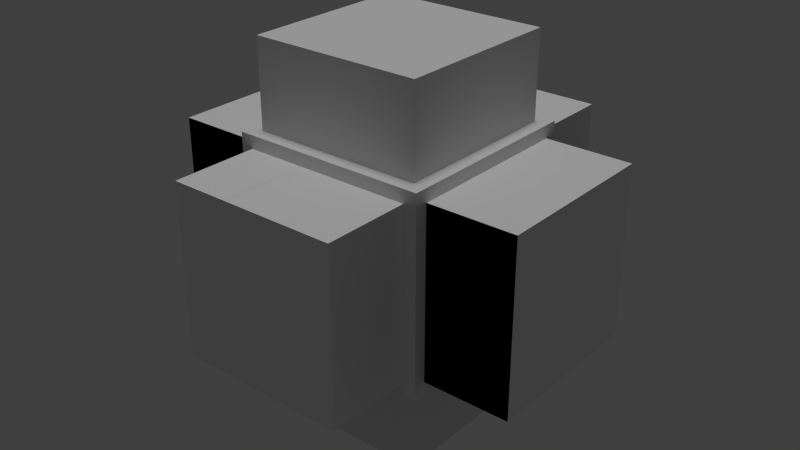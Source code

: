# Source: powerup_disappear.blend  (saved by Blender 2.75.0; exported with 4.5.12 LTS)
import bpy
from mathutils import Matrix  # noqa: F401  (used for matrix-valued properties, if any)

bpy.ops.wm.read_factory_settings(use_empty=True)
scene = bpy.context.scene
scene.name = 'Scene'

# ---- collections
col_collection_1 = bpy.data.collections.new('Collection 1'); scene.collection.children.link(col_collection_1)

# ---- world
world_world = bpy.data.worlds.new('World'); scene.world = world_world
world_world.color = (0.05088, 0.05088, 0.05088)
world_world.use_sun_shadow = False
world_world.sun_shadow_jitter_overblur = 0.0
world_world.cycles.sampling_method = 'MANUAL'
world_world.cycles.sample_map_resolution = 256

# ---- lights
light_sun = bpy.data.lights.new('Sun', 'SUN')
light_sun.transmission_factor = 0.0
light_sun.angle = 0.1993
light_sun.energy = 1.0
light_sun.shadow_buffer_clip_start = 0.5
light_sun.shadow_soft_size = 0.1
light_sun.shadow_cascade_max_distance = 1000.0
light_sun.cycles.use_multiple_importance_sampling = False

# ---- meshes
me_cube_010 = bpy.data.meshes.new('Cube.010')
me_cube_010.from_pydata([(-1.0, -1.0, -1.0), (-1.0, -1.0, 1.0), (-1.0, 1.0, -1.0), (-1.0, 1.0, 1.0), (1.0, -1.0, -1.0), (1.0, -1.0, 1.0), (1.0, 1.0, -1.0), (1.0, 1.0, 1.0)], [], [(1, 3, 2, 0), (3, 7, 6, 2), (7, 5, 4, 6), (5, 1, 0, 4), (0, 2, 6, 4), (5, 7, 3, 1)])
me_cube_010.use_remesh_preserve_volume = False
me_cube_010.use_remesh_preserve_attributes = False
me_cube_010.use_mirror_vertex_groups = False
me_cube_010.update()
me_cube_003 = bpy.data.meshes.new('Cube.003')
me_cube_003.from_pydata([(-1.0, -1.0, -1.0), (-1.0, -1.0, 1.0), (-1.0, 1.0, -1.0), (-1.0, 1.0, 1.0), (1.0, -1.0, -1.0), (1.0, -1.0, 1.0), (1.0, 1.0, -1.0), (1.0, 1.0, 1.0)], [], [(1, 3, 2, 0), (3, 7, 6, 2), (7, 5, 4, 6), (5, 1, 0, 4), (0, 2, 6, 4), (5, 7, 3, 1)])
me_cube_003.use_remesh_preserve_volume = False
me_cube_003.use_remesh_preserve_attributes = False
me_cube_003.use_mirror_vertex_groups = False
me_cube_003.update()
me_cube_002 = bpy.data.meshes.new('Cube.002')
me_cube_002.from_pydata([(-1.0, -1.0, -1.0), (-1.0, -1.0, 1.0), (-1.0, 1.0, -1.0), (-1.0, 1.0, 1.0), (1.0, -1.0, -1.0), (1.0, -1.0, 1.0), (1.0, 1.0, -1.0), (1.0, 1.0, 1.0)], [], [(1, 3, 2, 0), (3, 7, 6, 2), (7, 5, 4, 6), (5, 1, 0, 4), (0, 2, 6, 4), (5, 7, 3, 1)])
me_cube_002.use_remesh_preserve_volume = False
me_cube_002.use_remesh_preserve_attributes = False
me_cube_002.use_mirror_vertex_groups = False
me_cube_002.update()
me_cube_001 = bpy.data.meshes.new('Cube.001')
me_cube_001.from_pydata([(-1.0, -1.0, -1.0), (-1.0, -1.0, 1.0), (-1.0, 1.0, -1.0), (-1.0, 1.0, 1.0), (1.0, -1.0, -1.0), (1.0, -1.0, 1.0), (1.0, 1.0, -1.0), (1.0, 1.0, 1.0)], [], [(1, 3, 2, 0), (3, 7, 6, 2), (7, 5, 4, 6), (5, 1, 0, 4), (0, 2, 6, 4), (5, 7, 3, 1)])
me_cube_001.use_remesh_preserve_volume = False
me_cube_001.use_remesh_preserve_attributes = False
me_cube_001.use_mirror_vertex_groups = False
me_cube_001.update()
me_cube = bpy.data.meshes.new('Cube')
me_cube.from_pydata([(-1.0, -1.0, -1.0), (-1.0, -1.0, 1.0), (-1.0, -0.5802, -1.0), (-1.0, -0.5802, 1.0), (1.0, -1.0, -1.0), (1.0, -1.0, 1.0), (1.0, -0.5802, -1.0), (1.0, -0.5802, 1.0), (-2.324, -1.006, -2.324), (-2.324, -1.006, 2.324), (2.324, -1.006, 2.324), (2.324, -1.006, -2.324), (0.0, -1.596, 0.0), (-1.0, -0.5802, 1.0), (-1.0, -0.5802, -1.0), (1.0, -0.5802, 1.0), (1.0, -0.5802, -1.0)], [], [(1, 3, 2, 0), (6, 2, 14, 16), (7, 5, 4, 6), (5, 1, 9, 10), (0, 2, 6, 4), (5, 7, 3, 1), (4, 5, 10, 11), (1, 0, 8, 9), (0, 4, 11, 8), (10, 9, 12), (9, 8, 12), (8, 11, 12), (11, 10, 12), (13, 15, 16, 14), (3, 7, 15, 13), (2, 3, 13, 14), (7, 6, 16, 15)])
me_cube.use_remesh_preserve_volume = False
me_cube.use_remesh_preserve_attributes = False
me_cube.use_mirror_vertex_groups = False
me_cube.update()
me_cube_007 = bpy.data.meshes.new('Cube.007')
me_cube_007.from_pydata([(-1.0, -1.0, -1.0), (-1.0, -1.0, 1.0), (-1.0, 1.0, -1.0), (-1.0, 1.0, 1.0), (1.0, -1.0, -1.0), (1.0, -1.0, 1.0), (1.0, 1.0, -1.0), (1.0, 1.0, 1.0)], [], [(1, 3, 2, 0), (3, 7, 6, 2), (7, 5, 4, 6), (5, 1, 0, 4), (0, 2, 6, 4), (5, 7, 3, 1)])
me_cube_007.use_remesh_preserve_volume = False
me_cube_007.use_remesh_preserve_attributes = False
me_cube_007.use_mirror_vertex_groups = False
me_cube_007.update()
me_cube_005 = bpy.data.meshes.new('Cube.005')
me_cube_005.from_pydata([(-1.0, -1.0, -1.0), (-1.0, -1.0, 1.0), (-1.0, 1.0, -1.0), (-1.0, 1.0, 1.0), (1.0, -1.0, -1.0), (1.0, -1.0, 1.0), (1.0, 1.0, -1.0), (1.0, 1.0, 1.0)], [], [(1, 3, 2, 0), (3, 7, 6, 2), (7, 5, 4, 6), (5, 1, 0, 4), (0, 2, 6, 4), (5, 7, 3, 1)])
me_cube_005.use_remesh_preserve_volume = False
me_cube_005.use_remesh_preserve_attributes = False
me_cube_005.use_mirror_vertex_groups = False
me_cube_005.update()
me_cube_006 = bpy.data.meshes.new('Cube.006')
me_cube_006.from_pydata([(-1.0, -1.0, 1.0), (-1.0, 1.0, 1.0), (-1.0, 1.0, -1.0), (-1.0, -1.0, -1.0), (-0.462, -1.0, 1.0), (-0.462, -1.0, -1.0), (-0.462, 1.0, 1.0), (-0.462, 1.0, -1.0), (0.462, 1.0, 1.0), (1.0, 1.0, 1.0), (1.0, 1.0, -1.0), (0.462, 1.0, -1.0), (1.0, -1.0, 1.0), (0.462, -1.0, 1.0), (1.0, -1.0, -1.0), (0.462, -1.0, -1.0), (-0.462, -1.0, -2.164), (-0.462, 1.0, -2.164), (0.462, 1.0, -2.164), (0.462, -1.0, -2.164), (-0.462, -1.0, -1.0), (-0.462, 1.0, -1.0), (-0.462, 1.0, 2.164), (0.462, 1.0, 2.164), (0.462, 1.0, 1.0), (-0.462, -1.0, 2.164), (0.462, -1.0, 2.164), (0.462, -1.0, 1.0), (-0.462, -2.164, 1.0), (-0.462, -2.164, -1.0), (0.462, -2.164, -1.0), (0.462, -2.164, 1.0), (-0.462, 2.164, -1.0), (0.462, 2.164, -1.0), (-0.462, 2.164, 1.0), (0.462, 2.164, 1.0)], [], [(0, 1, 2, 3), (4, 0, 3, 5), (6, 1, 0, 4), (1, 6, 7, 2), (3, 2, 7, 5), (8, 9, 10, 11), (12, 9, 8, 13), (9, 12, 14, 10), (11, 10, 14, 15), (12, 13, 15, 14), (16, 17, 18, 19), (20, 16, 19, 15), (21, 17, 16, 20), (11, 18, 17, 21), (19, 18, 11, 15), (20, 5, 7, 21), (6, 22, 23, 24), (25, 22, 6, 4), (22, 25, 26, 23), (24, 23, 26, 27), (27, 26, 25, 4), (27, 13, 8, 24), (28, 29, 30, 31), (4, 28, 31, 27), (28, 4, 5, 20, 29), (29, 20, 15, 30), (31, 30, 15, 13, 27), (21, 32, 33, 11), (34, 32, 21, 7, 6), (32, 34, 35, 33), (33, 35, 24, 8, 11), (34, 6, 24, 35)])
me_cube_006.use_remesh_preserve_volume = False
me_cube_006.use_remesh_preserve_attributes = False
me_cube_006.use_mirror_vertex_groups = False
me_cube_006.update()
me_cube_004 = bpy.data.meshes.new('Cube.004')
me_cube_004.from_pydata([(-1.0, -0.87, -0.87), (-1.0, -1.0, -1.0), (-1.0, -1.0, 1.0), (-1.0, 1.0, 1.0), (-1.0, 0.87, 0.87), (-1.0, -0.87, 0.87), (-1.0, 0.87, -0.87), (-1.0, 1.0, -1.0), (-0.87, -1.0, -0.87), (1.0, -1.0, -1.0), (1.0, -1.0, 1.0), (0.87, -1.0, 0.87), (0.87, -1.0, -0.87), (-0.87, -1.0, 0.87), (-0.87, -0.87, 1.0), (1.0, 1.0, 1.0), (0.87, 0.87, 1.0), (0.87, -0.87, 1.0), (-0.87, 0.87, 1.0), (-0.87, 1.0, -0.87), (0.87, 1.0, 0.87), (-0.87, 1.0, 0.87), (0.87, 1.0, -0.87), (1.0, 1.0, -1.0), (-0.87, 0.87, -1.0), (-0.87, -0.87, -1.0), (0.87, 0.87, -1.0), (0.87, -0.87, -1.0), (1.0, -0.87, -0.87), (1.0, 0.87, 0.87), (1.0, 0.87, -0.87), (1.0, -0.87, 0.87), (0.87, -0.87, 0.87), (-0.87, -0.87, 0.87), (-0.87, 0.87, 0.87), (-0.87, -0.87, 0.87), (0.87, 0.87, 0.87), (0.87, -0.87, -0.87), (-0.87, -0.87, -0.87), (-0.87, 0.87, 0.87), (0.87, -0.87, -0.87), (0.87, 0.87, -0.87), (-0.87, 0.87, -0.87), (0.87, 0.87, -0.87)], [], [(0, 1, 2, 3, 4, 5), (6, 4, 3, 7, 1, 0), (8, 1, 9, 10, 11, 12), (13, 11, 10, 2, 1, 8), (14, 2, 10, 15, 16, 17), (18, 16, 15, 3, 2, 14), (19, 7, 3, 15, 20, 21), (22, 20, 15, 23, 7, 19), (24, 25, 1, 7, 23, 26), (25, 27, 26, 23, 9, 1), (28, 9, 23, 15, 29, 30), (28, 31, 29, 15, 10, 9), (14, 17, 32, 33), (18, 14, 33, 34), (11, 13, 35, 33, 32), (17, 16, 36, 32), (16, 18, 34, 36), (12, 11, 32, 37), (13, 8, 38, 35), (29, 31, 32, 36), (21, 20, 36, 34, 39), (39, 34, 33, 35), (8, 12, 37, 40, 38), (31, 28, 37, 32), (0, 5, 35, 38), (30, 29, 36, 41), (19, 21, 39, 42), (20, 22, 41, 36), (5, 4, 39, 35), (27, 25, 38, 40), (28, 30, 41, 37), (6, 0, 38, 42), (22, 19, 42, 43, 41), (4, 6, 42, 39), (26, 27, 40, 43), (25, 24, 42, 38), (41, 43, 40, 37), (24, 26, 43, 42)])
me_cube_004.use_remesh_preserve_volume = False
me_cube_004.use_remesh_preserve_attributes = False
me_cube_004.use_mirror_vertex_groups = False
me_cube_004.update()

# ---- objects
ob_cube_008 = bpy.data.objects.new('Cube.008', me_cube_010)
ob_cube_007 = bpy.data.objects.new('Cube.007', me_cube_003)
ob_cube_006 = bpy.data.objects.new('Cube.006', me_cube_002)
ob_cube_005 = bpy.data.objects.new('Cube.005', me_cube_001)
ob_cube_004 = bpy.data.objects.new('Cube.004', me_cube)
ob_sun = bpy.data.objects.new('Sun', light_sun)
ob_cube_003 = bpy.data.objects.new('Cube.003', me_cube_007)
ob_cube_001 = bpy.data.objects.new('Cube.001', me_cube_005)
ob_cube_002 = bpy.data.objects.new('Cube.002', me_cube_006)
ob_cube = bpy.data.objects.new('Cube', me_cube_004)

# ---- transforms, parenting, visibility, modifiers, constraints
ob_cube_008.location = (0.0, -1.3, 0.0)
ob_cube_008.scale = (0.1222, 0.1222, 0.1222)
ob_cube_008.lineart.crease_threshold = 0.0
ob_cube_007.location = (0.0, -0.8048, 0.0)
ob_cube_007.scale = (0.1222, 0.1222, 0.1222)
ob_cube_007.lineart.crease_threshold = 0.0
ob_cube_006.location = (0.0, -0.291, 0.0)
ob_cube_006.scale = (0.1222, 0.1222, 0.1222)
ob_cube_006.lineart.crease_threshold = 0.0
ob_cube_005.location = (0.0, 0.1935, 0.0)
ob_cube_005.scale = (0.1222, 0.1222, 0.1222)
ob_cube_005.lineart.crease_threshold = 0.0
ob_cube_004.location = (0.0, 0.0, 0.0)
ob_cube_004.scale = (-0.1256, -0.9833, -0.1256)
ob_cube_004.lineart.crease_threshold = 0.0
ob_sun.location = (0.6121, -4.265, -1.598)
ob_sun.lineart.crease_threshold = 0.0
ob_cube_003.location = (0.0, 0.0, 0.0)
ob_cube_003.rotation_euler = (0.0, 0.0, 1.571)
ob_cube_003.scale = (1.883, 0.87, 0.87)
ob_cube_003.hide_viewport = True
ob_cube_003.lineart.crease_threshold = 0.0
ob_cube_001.location = (0.0, 0.0, 0.0)
ob_cube_001.scale = (1.883, 0.87, 0.87)
ob_cube_001.hide_viewport = True
ob_cube_001.lineart.crease_threshold = 0.0
ob_cube_002.location = (0.0, 0.0, 0.0)
ob_cube_002.rotation_euler = (0.0, 1.571, 0.0)
ob_cube_002.scale = (1.883, 0.87, 0.87)
ob_cube_002.hide_viewport = True
ob_cube_002.lineart.crease_threshold = 0.0
ob_cube.location = (0.0, 0.0, 0.0)
ob_cube.lineart.crease_threshold = 0.0

# ---- collection membership
col_collection_1.objects.link(ob_cube_008)
col_collection_1.objects.link(ob_cube_007)
col_collection_1.objects.link(ob_cube_006)
col_collection_1.objects.link(ob_cube_005)
col_collection_1.objects.link(ob_cube_004)
col_collection_1.objects.link(ob_sun)
col_collection_1.objects.link(ob_cube_003)
col_collection_1.objects.link(ob_cube_001)
col_collection_1.objects.link(ob_cube_002)
col_collection_1.objects.link(ob_cube)

# ---- scene / render settings (as saved in the file)
scene.frame_start = 1; scene.frame_end = 250; scene.frame_set(1)
scene.render.engine = 'BLENDER_EEVEE_NEXT'
scene.render.resolution_percentage = 50
scene.render.dither_intensity = 0.0
scene.cycles.use_denoising = False
scene.cycles.samples = 10
scene.cycles.sampling_pattern = 'TABULATED_SOBOL'
scene.cycles.light_sampling_threshold = 0.0
scene.cycles.use_adaptive_sampling = False
scene.cycles.use_light_tree = False
scene.cycles.blur_glossy = 0.0
scene.cycles.pixel_filter_type = 'GAUSSIAN'
scene.cycles.sample_clamp_indirect = 0.0
scene.view_settings.view_transform = 'Standard'
bpy.context.view_layer.update()

# ---- added for rendering (the .blend has no active camera): camera
cam_auto = bpy.data.cameras.new('AutoCamera')
cam_auto.lens = 50.0
cam_auto.sensor_width = 36.0
cam_auto.clip_end = 1000.0
ob_auto_camera = bpy.data.objects.new('AutoCamera', cam_auto)
scene.collection.objects.link(ob_auto_camera)
ob_auto_camera.location = (5.95864, -7.15037, 4.76691)
ob_auto_camera.rotation_euler = (1.09748, -7.21219e-08, 0.694738)
scene.camera = ob_auto_camera
bpy.context.view_layer.update()

